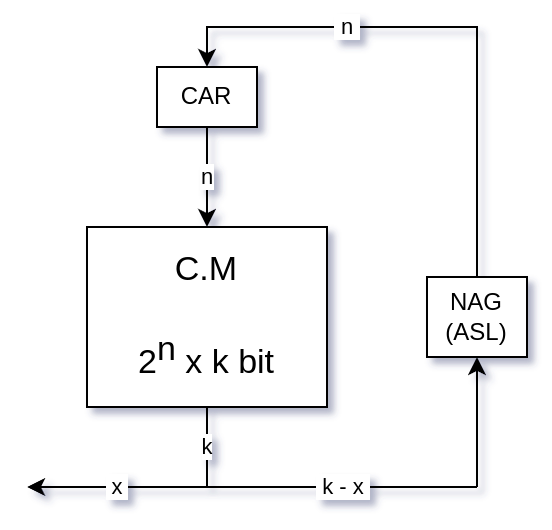

The diagram above was exported from draw.io. Its source (the exported page's mxGraphModel, read from the mxfile embedded in the PNG):
<mxGraphModel dx="548" dy="367" grid="1" gridSize="10" guides="1" tooltips="1" connect="1" arrows="1" fold="1" page="1" pageScale="1" pageWidth="850" pageHeight="1100" math="0" shadow="0">
  <root>
    <mxCell id="0" />
    <mxCell id="1" parent="0" />
    <mxCell id="VzYaPqxqmgivSYGcCv_V-1" value="C.M&lt;div style=&quot;font-size: 17px;&quot;&gt;&lt;br style=&quot;font-size: 17px;&quot;&gt;&lt;/div&gt;&lt;div style=&quot;font-size: 17px;&quot;&gt;2&lt;sup style=&quot;font-size: 17px;&quot;&gt;n&lt;/sup&gt; x k bit&lt;/div&gt;" style="rounded=0;whiteSpace=wrap;html=1;fontSize=17;" vertex="1" parent="1">
      <mxGeometry x="330" y="500" width="120" height="90" as="geometry" />
    </mxCell>
    <mxCell id="VzYaPqxqmgivSYGcCv_V-5" value="n" style="edgeStyle=orthogonalEdgeStyle;rounded=0;orthogonalLoop=1;jettySize=auto;html=1;" edge="1" parent="1" source="VzYaPqxqmgivSYGcCv_V-2" target="VzYaPqxqmgivSYGcCv_V-1">
      <mxGeometry relative="1" as="geometry" />
    </mxCell>
    <mxCell id="VzYaPqxqmgivSYGcCv_V-2" value="CAR" style="rounded=0;whiteSpace=wrap;html=1;" vertex="1" parent="1">
      <mxGeometry x="365" y="420" width="50" height="30" as="geometry" />
    </mxCell>
    <mxCell id="VzYaPqxqmgivSYGcCv_V-4" value="&amp;nbsp;n&amp;nbsp;" style="edgeStyle=orthogonalEdgeStyle;rounded=0;orthogonalLoop=1;jettySize=auto;html=1;entryX=0.5;entryY=0;entryDx=0;entryDy=0;exitX=0.5;exitY=0;exitDx=0;exitDy=0;" edge="1" parent="1" source="VzYaPqxqmgivSYGcCv_V-3" target="VzYaPqxqmgivSYGcCv_V-2">
      <mxGeometry x="0.3571" relative="1" as="geometry">
        <Array as="points">
          <mxPoint x="525" y="400" />
          <mxPoint x="390" y="400" />
        </Array>
        <mxPoint as="offset" />
      </mxGeometry>
    </mxCell>
    <mxCell id="VzYaPqxqmgivSYGcCv_V-3" value="NAG&lt;div&gt;(ASL)&lt;/div&gt;" style="rounded=0;whiteSpace=wrap;html=1;" vertex="1" parent="1">
      <mxGeometry x="500" y="525" width="50" height="40" as="geometry" />
    </mxCell>
    <mxCell id="VzYaPqxqmgivSYGcCv_V-7" value="&amp;nbsp;x&amp;nbsp;" style="endArrow=classic;html=1;rounded=0;" edge="1" parent="1">
      <mxGeometry width="50" height="50" relative="1" as="geometry">
        <mxPoint x="390" y="630" as="sourcePoint" />
        <mxPoint x="300" y="630" as="targetPoint" />
      </mxGeometry>
    </mxCell>
    <mxCell id="VzYaPqxqmgivSYGcCv_V-8" value="&amp;nbsp;k - x&amp;nbsp;" style="endArrow=none;html=1;rounded=0;" edge="1" parent="1">
      <mxGeometry width="50" height="50" relative="1" as="geometry">
        <mxPoint x="390" y="630" as="sourcePoint" />
        <mxPoint x="525" y="630" as="targetPoint" />
      </mxGeometry>
    </mxCell>
    <mxCell id="VzYaPqxqmgivSYGcCv_V-9" value="" style="endArrow=classic;html=1;rounded=0;entryX=0.5;entryY=1;entryDx=0;entryDy=0;" edge="1" parent="1" target="VzYaPqxqmgivSYGcCv_V-3">
      <mxGeometry width="50" height="50" relative="1" as="geometry">
        <mxPoint x="525" y="630" as="sourcePoint" />
        <mxPoint x="540" y="520" as="targetPoint" />
      </mxGeometry>
    </mxCell>
    <mxCell id="VzYaPqxqmgivSYGcCv_V-10" value="k" style="endArrow=none;html=1;rounded=0;entryX=0.5;entryY=1;entryDx=0;entryDy=0;" edge="1" parent="1" target="VzYaPqxqmgivSYGcCv_V-1">
      <mxGeometry width="50" height="50" relative="1" as="geometry">
        <mxPoint x="390" y="630" as="sourcePoint" />
        <mxPoint x="490" y="540" as="targetPoint" />
      </mxGeometry>
    </mxCell>
  </root>
</mxGraphModel>